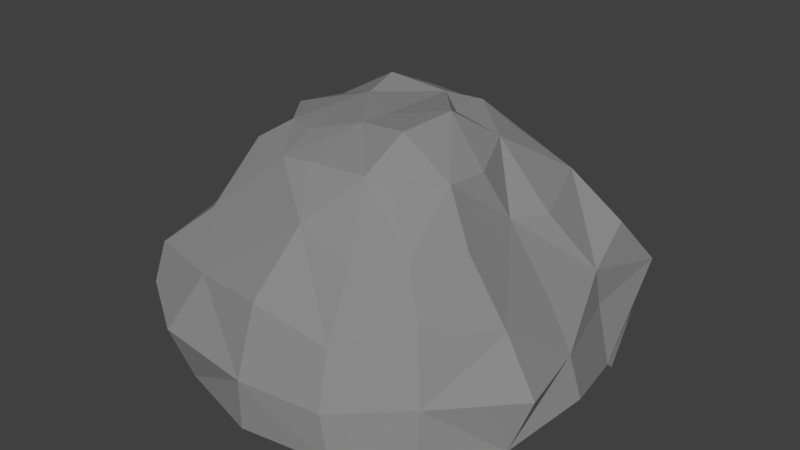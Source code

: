 # Source: rock.blend  (saved by Blender 2.79.0; exported with 4.5.12 LTS)
import bpy
from mathutils import Matrix  # noqa: F401  (used for matrix-valued properties, if any)

bpy.ops.wm.read_factory_settings(use_empty=True)
scene = bpy.context.scene
scene.name = 'Scene'

# ---- collections
col_collection_1 = bpy.data.collections.new('Collection 1'); scene.collection.children.link(col_collection_1)

# ---- materials (node trees are filled in below, after node groups)
mat_stone = bpy.data.materials.new('Stone')
mat_stone.alpha_threshold = 0.0
mat_stone.use_transparent_shadow = False
mat_stone.diffuse_color = (0.2668, 0.2668, 0.2668, 1.0)
mat_stone.roughness = 0.5
mat_stone.specular_intensity = 0.0
mat_stone.line_color = (0.0, 0.0, 0.0, 1.0)

# ---- material node trees

# ---- world
world_world = bpy.data.worlds.new('World'); scene.world = world_world
world_world.color = (0.05088, 0.05088, 0.05088)
world_world.use_sun_shadow = False
world_world.sun_shadow_jitter_overblur = 0.0
world_world.cycles.sampling_method = 'MANUAL'

# ---- meshes
me_cube = bpy.data.meshes.new('Cube')
me_cube.from_pydata([(1.582, 1.64, 0.02276), (1.647, -1.755, 0.291), (-1.583, -1.474, 0.08974), (-1.542, 1.564, 0.04595), (0.6277, 0.8595, 1.93), (0.7263, -0.9368, 1.942), (-0.8363, -0.8539, 1.977), (-0.7285, 0.7597, 2.074), (2.027, -0.03942, 0.1044), (-0.002737, 2.024, -0.01465), (1.557, 1.289, 1.103), (0.01225, -2.017, -0.02133), (1.338, -1.352, 1.166), (-1.976, -0.0328, 0.001816), (-1.534, -1.433, 0.9593), (-1.239, 1.331, 0.9926), (1.009, -0.1163, 1.921), (0.07112, 0.9665, 2.025), (-0.06031, -1.014, 2.012), (-1.081, -0.08898, 2.019), (0.05729, 1.565, 1.025), (-1.627, 0.0388, 0.8633), (-0.01775, -1.776, 1.059), (1.625, 0.02397, 0.8893), (0.06893, -0.2108, 2.219), (-0.01084, -0.02269, 0.02453), (1.899, -0.9168, 0.02628), (-0.8388, 1.666, 0.1269), (1.092, 1.131, 1.552), (-0.8089, -1.803, 0.01798), (1.118, -1.206, 1.591), (-1.799, 0.6263, 0.0135), (-1.067, -1.226, 1.371), (-0.9284, 1.214, 1.664), (0.9879, -0.5295, 1.948), (-0.3336, 0.9339, 2.07), (-0.3751, -1.02, 1.979), (-0.9568, 0.3551, 1.996), (1.833, 0.7618, -0.04962), (0.8429, 1.833, 4.722e-05), (1.701, 1.702, 0.5986), (0.8973, -1.921, 0.01466), (1.509, -1.542, 0.5909), (-1.756, -0.6727, 0.06451), (-1.515, -1.588, 0.6216), (-1.338, 1.451, 0.6751), (0.7662, 0.4462, 1.994), (0.292, 0.8467, 2.099), (0.5012, -0.9981, 2.044), (-0.7595, -0.511, 2.056), (-0.6064, 1.39, 1.105), (0.7235, 1.541, 1.128), (0.0763, 1.16, 1.391), (0.1176, 1.732, 0.4807), (-1.421, 0.9138, 1.053), (-1.512, -0.8765, 1.116), (-1.743, -0.03421, 0.4988), (-1.342, 0.03113, 1.514), (-0.7583, -1.647, 0.9976), (0.7215, -1.712, 0.904), (-0.003958, -2.004, 0.4379), (0.117, -1.34, 1.64), (1.703, -0.7072, 0.9592), (1.649, 0.7374, 0.867), (1.915, -0.06951, 0.51), (1.165, 0.06572, 1.481), (0.009241, -0.4647, 2.206), (0.0629, 0.6, 2.189), (0.5297, 0.06691, 2.277), (-0.4098, 0.1115, 2.214), (-0.9222, 0.06647, -0.06525), (1.001, -0.1135, -0.1382), (0.06584, 1.029, 0.008637), (0.01719, -1.081, 0.0189), (0.8859, -0.9835, 0.06198), (0.9093, 1.058, -0.003258), (-0.9625, 0.8604, 0.01343), (-0.4879, 0.5072, 2.271), (0.3498, 0.3772, 2.133), (0.4776, -0.4997, 2.253), (1.317, 0.4332, 1.43), (1.679, 0.7867, 0.5143), (2.025, -0.7551, 0.4668), (0.6766, -1.39, 1.464), (0.799, -1.902, 0.4247), (-1.004, -1.896, 0.4656), (-1.246, -0.663, 1.405), (-1.562, -0.9088, 0.5427), (-1.553, 0.683, 0.5745), (0.8679, 1.729, 0.5182), (0.5188, 1.243, 1.487), (-0.4721, 1.352, 1.526), (-0.6942, 1.639, 0.5618), (-1.184, 0.5588, 1.521), (-0.5647, -1.272, 1.494), (1.313, -0.7089, 1.533), (-0.4349, -0.6367, 2.09), (-0.9904, -0.9468, -0.0002064), (1.796, 0.7752, 0.0184), (1.839, 0.8349, -0.115)], [], [(97, 29, 43), (96, 49, 36), (95, 34, 30), (94, 36, 32), (93, 37, 33), (92, 27, 45), (91, 50, 33), (90, 51, 52), (89, 39, 53), (88, 54, 45), (87, 55, 56), (86, 49, 57), (85, 58, 44), (84, 59, 60), (83, 48, 61), (82, 62, 42), (81, 63, 64), (80, 46, 65), (79, 66, 48), (78, 67, 68), (77, 37, 69), (76, 70, 31), (75, 71, 72), (74, 41, 73), (71, 74, 73), (8, 26, 71), (26, 1, 41), (39, 72, 9), (0, 99, 39), (38, 8, 71, 98), (27, 31, 3), (9, 72, 27), (72, 25, 70), (67, 69, 24), (17, 35, 67), (35, 37, 77), (46, 68, 16), (4, 47, 46), (47, 67, 78), (34, 79, 48), (16, 68, 34), (68, 24, 66), (63, 65, 23), (10, 28, 63), (28, 46, 80), (38, 81, 64), (0, 40, 38, 99), (40, 10, 63), (26, 82, 42), (8, 64, 26), (64, 23, 62), (59, 83, 61), (12, 30, 59), (30, 5, 48), (41, 60, 11), (1, 42, 41), (42, 12, 59), (29, 85, 44), (11, 60, 29), (60, 58, 85), (55, 57, 21), (14, 32, 55), (32, 6, 49), (43, 87, 56), (2, 44, 43), (44, 55, 87), (31, 45, 3), (13, 56, 31), (56, 54, 88), (51, 53, 20), (10, 40, 51), (40, 39, 89), (47, 52, 17), (4, 28, 47), (28, 51, 90), (35, 91, 33), (17, 52, 35), (52, 50, 91), (50, 45, 15), (20, 53, 50), (53, 27, 92), (54, 93, 33), (21, 57, 54), (57, 37, 93), (58, 94, 32), (22, 61, 58), (61, 36, 94), (62, 95, 30), (23, 65, 62), (65, 16, 34), (66, 96, 36), (24, 69, 66), (69, 19, 49), (70, 97, 43), (25, 73, 70), (73, 11, 29), (33, 7, 35), (67, 47, 17), (46, 28, 4), (54, 56, 21), (51, 28, 10), (27, 53, 9), (68, 67, 24), (52, 51, 20), (46, 47, 78), (63, 28, 80), (31, 56, 88), (33, 50, 15), (50, 53, 92), (47, 28, 90), (68, 46, 78), (65, 63, 80), (45, 31, 88), (45, 27, 3), (45, 50, 92), (65, 46, 16), (52, 47, 90), (37, 35, 7), (33, 37, 7), (50, 52, 20), (37, 57, 19), (39, 40, 0), (67, 35, 77), (51, 40, 89), (35, 52, 91), (54, 57, 93), (45, 54, 15), (69, 67, 77), (53, 51, 89), (53, 39, 9), (33, 15, 54), (69, 37, 19), (64, 8, 38), (38, 40, 81), (64, 63, 23), (63, 81, 40), (42, 1, 26), (34, 95, 65), (26, 64, 82), (30, 34, 5), (62, 82, 64), (30, 12, 62), (62, 65, 95), (42, 62, 12), (48, 66, 18), (48, 5, 34), (34, 68, 79), (66, 79, 68), (36, 49, 6), (36, 18, 66), (66, 69, 96), (49, 96, 69), (55, 44, 14), (57, 49, 19), (55, 32, 86), (56, 13, 43), (57, 55, 86), (49, 86, 32), (43, 44, 87), (56, 55, 21), (36, 61, 18), (58, 60, 22), (44, 58, 14), (32, 14, 58), (44, 2, 29), (32, 36, 6), (58, 61, 94), (29, 60, 85), (61, 48, 18), (41, 42, 84), (59, 30, 83), (59, 84, 42), (48, 83, 30), (60, 59, 22), (60, 41, 84), (61, 22, 59), (39, 99, 98, 75), (98, 99, 38), (71, 26, 74), (72, 71, 25), (98, 71, 75), (41, 74, 26), (73, 41, 11), (72, 39, 75), (73, 25, 71), (27, 72, 76), (31, 70, 13), (43, 13, 70), (70, 76, 72), (70, 73, 97), (31, 27, 76), (29, 97, 73), (43, 29, 2)])
me_cube.materials.append(mat_stone)
me_cube.use_remesh_preserve_volume = False
me_cube.use_remesh_preserve_attributes = False
me_cube.use_mirror_vertex_groups = False
me_cube.update()

# ---- objects
ob_cube = bpy.data.objects.new('Cube', me_cube)

# ---- transforms, parenting, visibility, modifiers, constraints
ob_cube.location = (0.0, 0.0, 0.0)
ob_cube.lock_rotations_4d = False
ob_cube.empty_display_type = 'ARROWS'
ob_cube.lineart.crease_threshold = 0.0

# ---- collection membership
col_collection_1.objects.link(ob_cube)

# ---- scene / render settings (as saved in the file)
scene.frame_start = 1; scene.frame_end = 250; scene.frame_set(1)
scene.render.engine = 'BLENDER_EEVEE_NEXT'
scene.render.resolution_percentage = 50
scene.render.dither_intensity = 0.0
scene.cycles.use_denoising = False
scene.cycles.samples = 128
scene.cycles.sampling_pattern = 'TABULATED_SOBOL'
scene.cycles.use_adaptive_sampling = False
scene.cycles.use_light_tree = False
scene.cycles.blur_glossy = 0.0
scene.cycles.sample_clamp_indirect = 0.0
scene.view_settings.view_transform = 'Standard'
bpy.context.view_layer.update()

# ---- added for rendering (the .blend has no active camera and no usable light): camera, sun
cam_auto = bpy.data.cameras.new('AutoCamera')
cam_auto.lens = 50.0
cam_auto.sensor_width = 36.0
cam_auto.clip_end = 1000.0
ob_auto_camera = bpy.data.objects.new('AutoCamera', cam_auto)
scene.collection.objects.link(ob_auto_camera)
ob_auto_camera.location = (5.74236, -6.85701, 5.64272)
ob_auto_camera.rotation_euler = (1.09748, -7.21219e-08, 0.694738)
scene.camera = ob_auto_camera
light_auto_sun = bpy.data.lights.new('AutoSun', 'SUN')
light_auto_sun.energy = 3.0
light_auto_sun.angle = 0.0523599
ob_auto_sun = bpy.data.objects.new('AutoSun', light_auto_sun)
scene.collection.objects.link(ob_auto_sun)
ob_auto_sun.rotation_euler = (0.872665, 0.174533, 0.523599)
bpy.context.view_layer.update()
